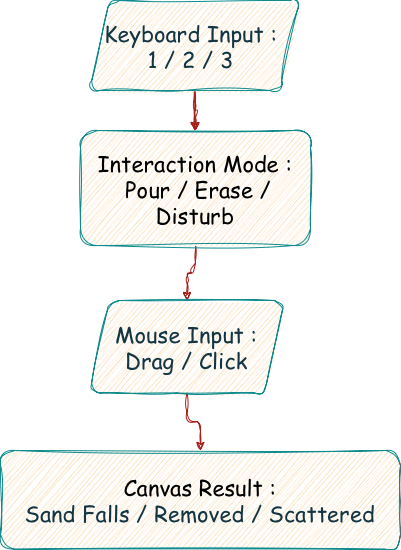

The diagram above was exported from draw.io. Its source (the exported page's mxGraphModel, read from the mxfile embedded in the PNG):
<mxGraphModel dx="1006" dy="697" grid="1" gridSize="10" guides="1" tooltips="1" connect="1" arrows="1" fold="1" page="1" pageScale="1" pageWidth="827" pageHeight="1169" background="#FFFFFF" math="0" shadow="0">
  <root>
    <mxCell id="WIyWlLk6GJQsqaUBKTNV-0" />
    <mxCell id="WIyWlLk6GJQsqaUBKTNV-1" parent="WIyWlLk6GJQsqaUBKTNV-0" />
    <mxCell id="kNf0iBicSExjY_wplddh-2" edge="1" parent="WIyWlLk6GJQsqaUBKTNV-1" source="kNf0iBicSExjY_wplddh-0" style="edgeStyle=orthogonalEdgeStyle;rounded=1;orthogonalLoop=1;jettySize=auto;html=1;labelBackgroundColor=none;fontColor=default;strokeColor=#A8201A;sketch=1;curveFitting=1;jiggle=2;" target="kNf0iBicSExjY_wplddh-1" value="">
      <mxGeometry relative="1" as="geometry" />
    </mxCell>
    <mxCell id="kNf0iBicSExjY_wplddh-3" edge="1" parent="WIyWlLk6GJQsqaUBKTNV-1" source="kNf0iBicSExjY_wplddh-0" style="edgeStyle=orthogonalEdgeStyle;rounded=1;orthogonalLoop=1;jettySize=auto;html=1;labelBackgroundColor=none;fontColor=default;strokeColor=#A8201A;sketch=1;curveFitting=1;jiggle=2;" target="kNf0iBicSExjY_wplddh-1" value="">
      <mxGeometry relative="1" as="geometry">
        <Array as="points">
          <mxPoint x="414" y="170" />
          <mxPoint x="414" y="170" />
        </Array>
      </mxGeometry>
    </mxCell>
    <mxCell id="kNf0iBicSExjY_wplddh-0" parent="WIyWlLk6GJQsqaUBKTNV-1" style="shape=parallelogram;perimeter=parallelogramPerimeter;whiteSpace=wrap;html=1;fixedSize=1;labelBackgroundColor=none;fillColor=#FAE5C7;strokeColor=#0F8B8D;fontColor=#143642;rounded=1;sketch=1;curveFitting=1;jiggle=2;" value="&lt;font style=&quot;font-size: 22px;&quot; face=&quot;Comic Sans MS&quot;&gt;&lt;span style=&quot;text-align: start;&quot;&gt;Keyboard Input :&lt;/span&gt;&lt;span style=&quot;text-align: start;&quot;&gt;&amp;nbsp;&lt;/span&gt;&lt;/font&gt;&lt;div&gt;&lt;span style=&quot;text-align: start;&quot;&gt;&lt;font style=&quot;font-size: 22px;&quot; face=&quot;Comic Sans MS&quot;&gt;1 / 2 / 3&amp;nbsp;&lt;/font&gt;&lt;/span&gt;&lt;/div&gt;" vertex="1">
      <mxGeometry height="90" width="210" x="309" y="50" as="geometry" />
    </mxCell>
    <mxCell id="kNf0iBicSExjY_wplddh-6" edge="1" parent="WIyWlLk6GJQsqaUBKTNV-1" source="kNf0iBicSExjY_wplddh-1" style="edgeStyle=orthogonalEdgeStyle;rounded=1;orthogonalLoop=1;jettySize=auto;html=1;labelBackgroundColor=none;fontColor=default;strokeColor=#A8201A;sketch=1;curveFitting=1;jiggle=2;" target="kNf0iBicSExjY_wplddh-4">
      <mxGeometry relative="1" as="geometry" />
    </mxCell>
    <mxCell id="kNf0iBicSExjY_wplddh-1" parent="WIyWlLk6GJQsqaUBKTNV-1" style="whiteSpace=wrap;html=1;labelBackgroundColor=none;fillColor=#FAE5C7;strokeColor=#0F8B8D;fontColor=#143642;rounded=1;sketch=1;curveFitting=1;jiggle=2;" value="&lt;font style=&quot;font-size: 22px;&quot; face=&quot;Comic Sans MS&quot;&gt;&lt;span style=&quot;font-style: normal; font-variant-caps: normal; font-weight: 400; letter-spacing: normal; orphans: 2; text-align: start; text-indent: 0px; text-transform: none; white-space: normal; widows: 2; word-spacing: 0px; -webkit-text-stroke-width: 0px; text-decoration-line: none; text-decoration-thickness: auto; text-decoration-style: solid; caret-color: rgb(0, 0, 0); color: rgb(0, 0, 0);&quot;&gt;Interaction Mode :&lt;/span&gt;&lt;br style=&quot;font-style: normal; font-variant-caps: normal; font-weight: 400; letter-spacing: normal; orphans: 2; text-align: start; text-indent: 0px; text-transform: none; white-space: normal; widows: 2; word-spacing: 0px; -webkit-text-stroke-width: 0px; text-decoration-line: none; text-decoration-thickness: auto; text-decoration-style: solid; caret-color: rgb(0, 0, 0); color: rgb(0, 0, 0);&quot;&gt;&lt;span style=&quot;font-style: normal; font-variant-caps: normal; font-weight: 400; letter-spacing: normal; orphans: 2; text-align: start; text-indent: 0px; text-transform: none; white-space: normal; widows: 2; word-spacing: 0px; -webkit-text-stroke-width: 0px; text-decoration-line: none; text-decoration-thickness: auto; text-decoration-style: solid; caret-color: rgb(0, 0, 0); color: rgb(0, 0, 0);&quot;&gt;&amp;nbsp;Pour / Erase / Disturb&lt;/span&gt;&lt;/font&gt;" vertex="1">
      <mxGeometry height="115" width="230" x="300" y="180" as="geometry" />
    </mxCell>
    <mxCell id="kNf0iBicSExjY_wplddh-8" edge="1" parent="WIyWlLk6GJQsqaUBKTNV-1" source="kNf0iBicSExjY_wplddh-4" style="edgeStyle=orthogonalEdgeStyle;rounded=1;orthogonalLoop=1;jettySize=auto;html=1;labelBackgroundColor=none;fontColor=default;strokeColor=#A8201A;sketch=1;curveFitting=1;jiggle=2;" target="kNf0iBicSExjY_wplddh-7" value="">
      <mxGeometry relative="1" as="geometry" />
    </mxCell>
    <mxCell id="kNf0iBicSExjY_wplddh-4" parent="WIyWlLk6GJQsqaUBKTNV-1" style="shape=parallelogram;perimeter=parallelogramPerimeter;whiteSpace=wrap;html=1;fixedSize=1;labelBackgroundColor=none;fillColor=#FAE5C7;strokeColor=#0F8B8D;fontColor=#143642;rounded=1;sketch=1;curveFitting=1;jiggle=2;" value="&lt;font style=&quot;font-size: 22px;&quot; face=&quot;Comic Sans MS&quot;&gt;&lt;span style=&quot;text-align: start;&quot;&gt;Mouse Input :&lt;/span&gt;&lt;br style=&quot;text-align: start;&quot;&gt;&lt;span style=&quot;text-align: start;&quot;&gt;&amp;nbsp;Drag / Click&amp;nbsp;&lt;/span&gt;&lt;/font&gt;" vertex="1">
      <mxGeometry height="92.5" width="195" x="309" y="350" as="geometry" />
    </mxCell>
    <mxCell id="kNf0iBicSExjY_wplddh-7" parent="WIyWlLk6GJQsqaUBKTNV-1" style="whiteSpace=wrap;html=1;labelBackgroundColor=none;fillColor=#FAE5C7;strokeColor=#0F8B8D;fontColor=#143642;rounded=1;sketch=1;curveFitting=1;jiggle=2;" value="&lt;font&gt;&lt;font face=&quot;Comic Sans MS&quot;&gt;&lt;span style=&quot;font-size: 22px; font-style: normal; font-variant-caps: normal; font-weight: 400; letter-spacing: normal; orphans: 2; text-align: start; text-indent: 0px; text-transform: none; white-space: normal; widows: 2; word-spacing: 0px; -webkit-text-stroke-width: 0px; text-decoration-line: none; text-decoration-thickness: auto; text-decoration-style: solid; caret-color: rgb(0, 0, 0); color: rgb(0, 0, 0);&quot;&gt;Canvas Result :&lt;/span&gt;&lt;br style=&quot;font-style: normal; font-variant-caps: normal; font-weight: 400; letter-spacing: normal; orphans: 2; text-align: start; text-indent: 0px; text-transform: none; white-space: normal; widows: 2; word-spacing: 0px; -webkit-text-stroke-width: 0px; text-decoration-line: none; text-decoration-thickness: auto; text-decoration-style: solid; caret-color: rgb(0, 0, 0); color: rgb(0, 0, 0);&quot;&gt;&lt;span style=&quot;text-align: start;&quot;&gt;&lt;font style=&quot;font-size: 22px;&quot;&gt;Sand Falls / Removed / Scattered&lt;/font&gt;&lt;/span&gt;&lt;/font&gt;&lt;br&gt;&lt;/font&gt;" vertex="1">
      <mxGeometry height="98.75" width="400" x="220" y="500" as="geometry" />
    </mxCell>
  </root>
</mxGraphModel>